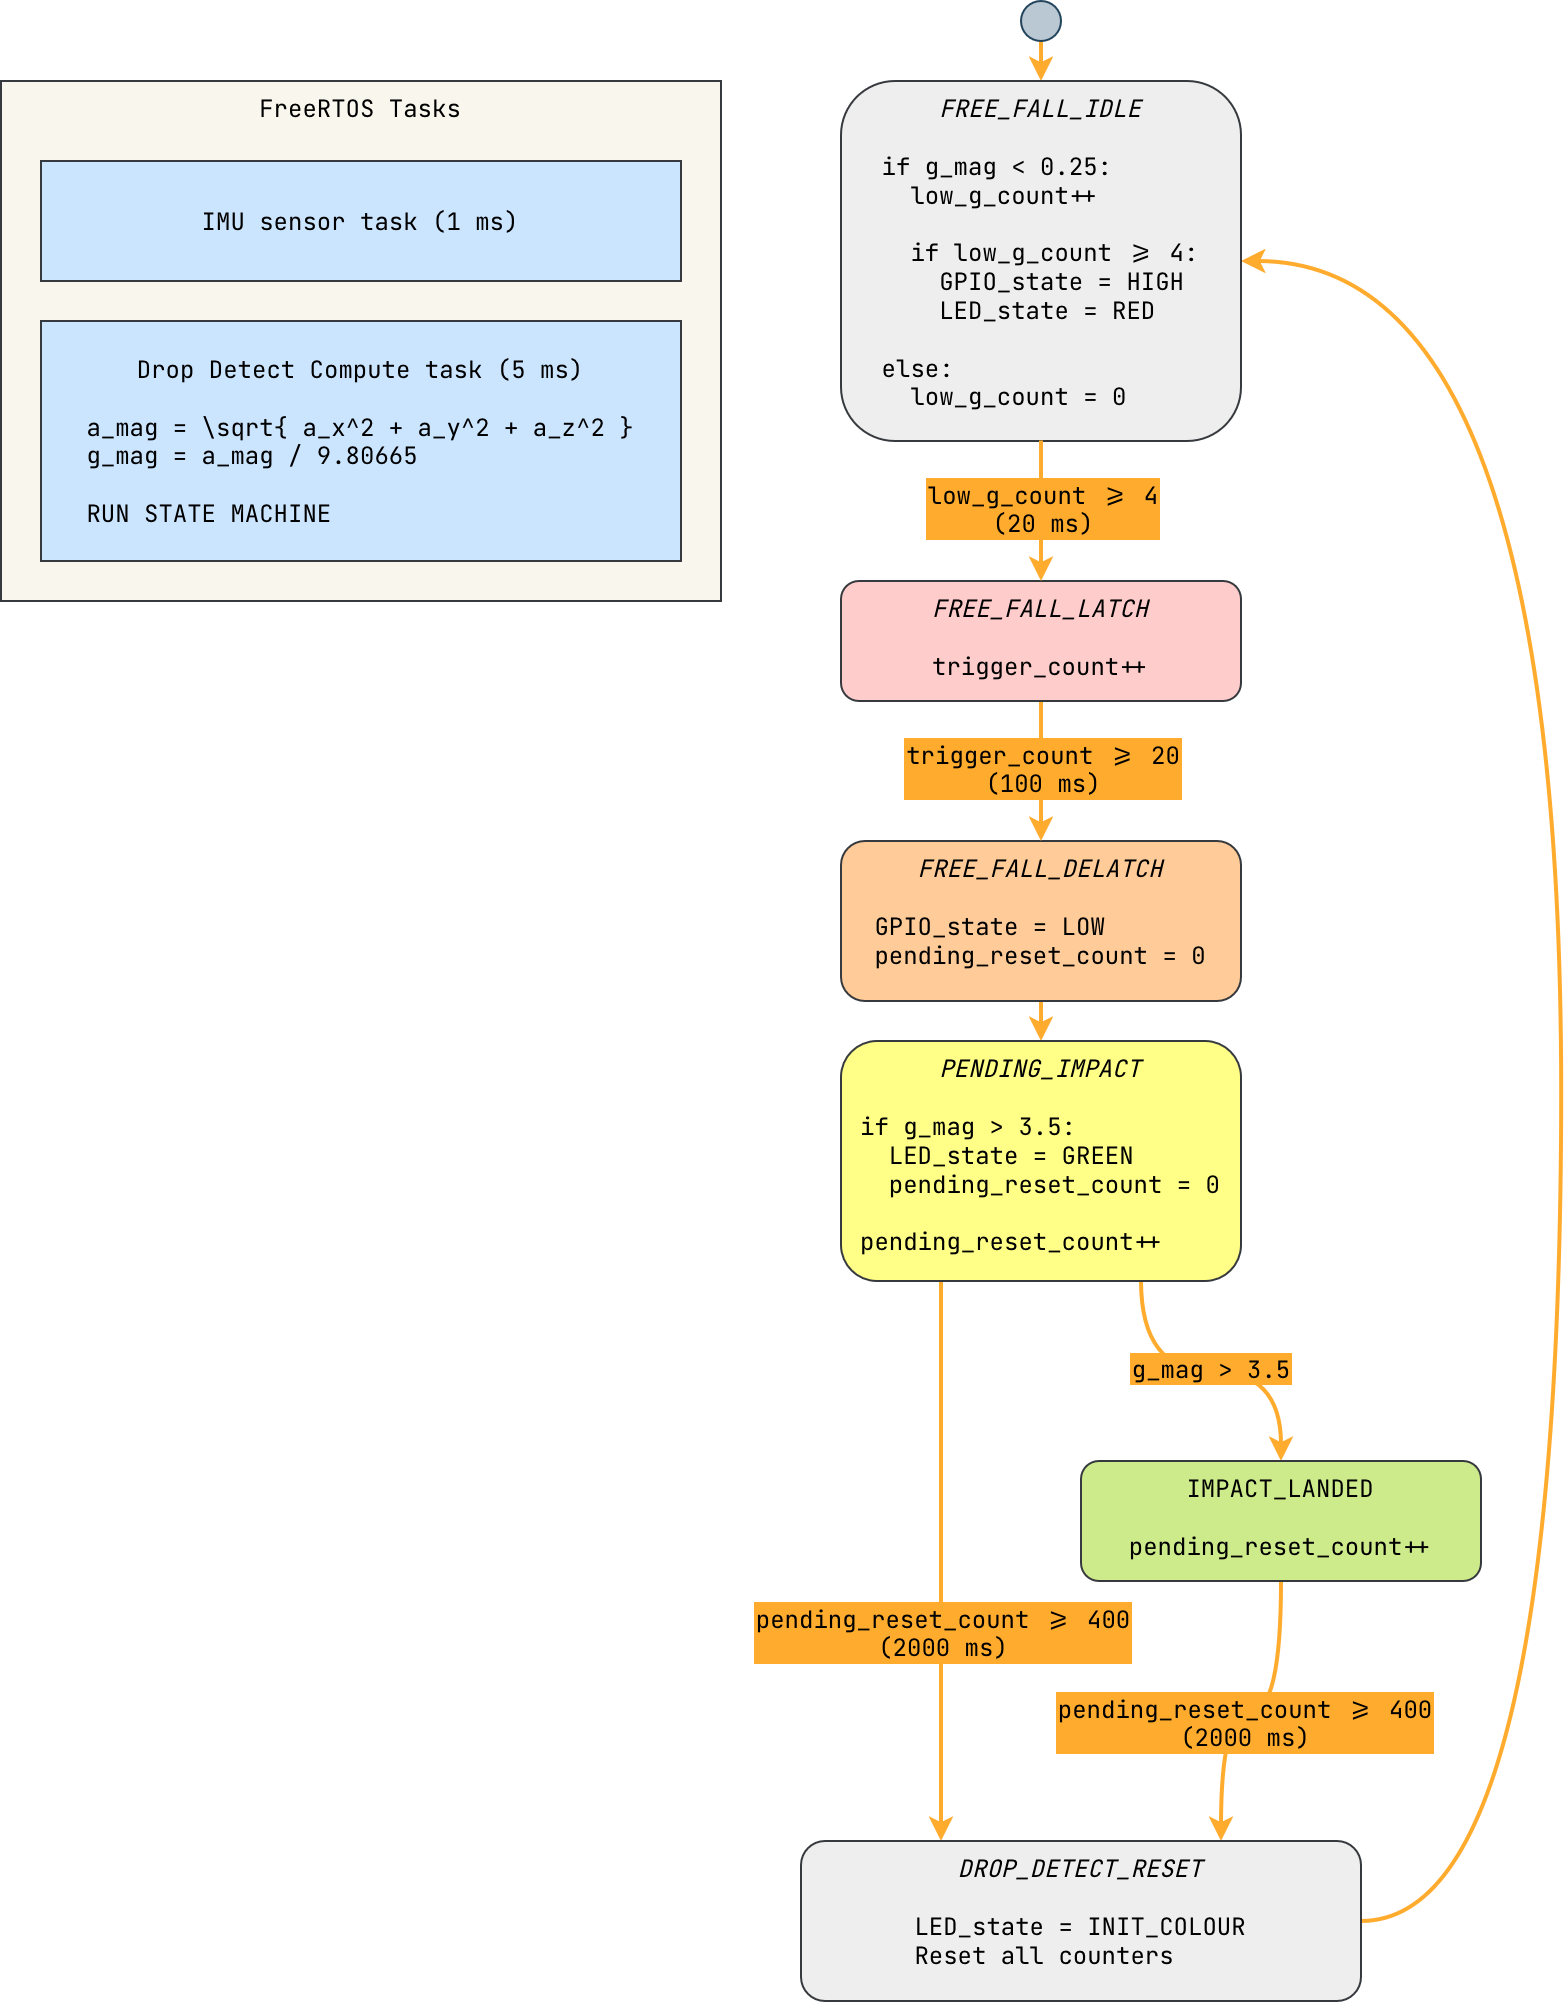

The diagram above was exported from draw.io. Its source (the exported page's mxGraphModel, read from the mxfile embedded in the PNG):
<mxGraphModel dx="1455" dy="954" grid="1" gridSize="10" guides="1" tooltips="1" connect="1" arrows="1" fold="1" page="1" pageScale="1" pageWidth="827" pageHeight="1169" math="0" shadow="0">
  <root>
    <mxCell id="0" />
    <mxCell id="1" parent="0" />
    <mxCell id="nHulEwlyFGYQdHm-lG7t-38" parent="1" style="rounded=0;whiteSpace=wrap;html=1;fontSize=12;fontFamily=JetBrains Mono;fontSource=https%3A%2F%2Ffonts.googleapis.com%2Fcss%3Ffamily%3DJetBrains%2BMono;fillColor=#f9f7ed;strokeColor=#36393d;verticalAlign=top;" value="FreeRTOS Tasks" vertex="1">
      <mxGeometry height="260" width="360" x="20" y="80" as="geometry" />
    </mxCell>
    <mxCell id="3psXlnNpl7eC7Tku3Xl5-1" edge="1" parent="1" source="nHulEwlyFGYQdHm-lG7t-4" style="edgeStyle=orthogonalEdgeStyle;rounded=1;orthogonalLoop=1;jettySize=auto;html=1;exitX=0.5;exitY=0;exitDx=0;exitDy=0;strokeWidth=2;curved=0;strokeColor=#FFAB2E;startArrow=classic;startFill=1;endArrow=none;endFill=0;entryX=0.5;entryY=1;entryDx=0;entryDy=0;" target="nHulEwlyFGYQdHm-lG7t-1">
      <mxGeometry relative="1" as="geometry">
        <mxPoint x="540" y="320" as="sourcePoint" />
        <mxPoint x="520" y="80" as="targetPoint" />
      </mxGeometry>
    </mxCell>
    <mxCell id="nHulEwlyFGYQdHm-lG7t-1" parent="1" style="ellipse;whiteSpace=wrap;html=1;aspect=fixed;fillColor=#bac8d3;strokeColor=#23445d;" value="" vertex="1">
      <mxGeometry height="20" width="20" x="530" y="40" as="geometry" />
    </mxCell>
    <mxCell id="nHulEwlyFGYQdHm-lG7t-6" parent="1" style="rounded=0;whiteSpace=wrap;html=1;fontSize=12;fontFamily=JetBrains Mono;fontSource=https%3A%2F%2Ffonts.googleapis.com%2Fcss%3Ffamily%3DJetBrains%2BMono;fillColor=#cce5ff;strokeColor=#36393d;" value="&lt;div&gt;IMU sensor task&amp;nbsp;(1 ms)&lt;/div&gt;" vertex="1">
      <mxGeometry height="60" width="320" x="40" y="120" as="geometry" />
    </mxCell>
    <mxCell id="nHulEwlyFGYQdHm-lG7t-7" parent="1" style="rounded=0;whiteSpace=wrap;html=1;fontSize=12;fontFamily=JetBrains Mono;fontSource=https%3A%2F%2Ffonts.googleapis.com%2Fcss%3Ffamily%3DJetBrains%2BMono;fillColor=#cce5ff;strokeColor=#36393d;" value="&lt;div align=&quot;center&quot;&gt;Drop Detect Compute task (5 ms)&lt;/div&gt;&lt;div&gt;&lt;br&gt;&lt;/div&gt;&lt;div align=&quot;left&quot;&gt;a_mag = \sqrt{ a_x^2 + a_y^2 + a_z^2 }&lt;/div&gt;&lt;div align=&quot;left&quot;&gt;g_mag = a_mag / 9.80665&lt;/div&gt;&lt;div align=&quot;left&quot;&gt;&lt;br&gt;&lt;/div&gt;&lt;div align=&quot;left&quot;&gt;RUN STATE MACHINE&lt;/div&gt;" vertex="1">
      <mxGeometry height="120" width="320" x="40" y="200" as="geometry" />
    </mxCell>
    <mxCell id="nHulEwlyFGYQdHm-lG7t-15" edge="1" parent="1" source="nHulEwlyFGYQdHm-lG7t-12" style="edgeStyle=orthogonalEdgeStyle;rounded=0;orthogonalLoop=1;jettySize=auto;html=1;exitX=0.5;exitY=0;exitDx=0;exitDy=0;strokeWidth=2;curved=1;strokeColor=#FFAB2E;startArrow=classic;startFill=1;endArrow=none;endFill=0;entryX=0.5;entryY=1;entryDx=0;entryDy=0;" target="nHulEwlyFGYQdHm-lG7t-9">
      <mxGeometry relative="1" as="geometry">
        <mxPoint x="539.5" y="640" as="sourcePoint" />
        <mxPoint x="539.5" y="580" as="targetPoint" />
      </mxGeometry>
    </mxCell>
    <mxCell id="nHulEwlyFGYQdHm-lG7t-17" edge="1" parent="1" source="nHulEwlyFGYQdHm-lG7t-13" style="edgeStyle=orthogonalEdgeStyle;rounded=0;orthogonalLoop=1;jettySize=auto;html=1;exitX=0.5;exitY=0;exitDx=0;exitDy=0;strokeWidth=2;curved=1;strokeColor=#FFAB2E;startArrow=classic;startFill=1;endArrow=none;endFill=0;entryX=0.75;entryY=1;entryDx=0;entryDy=0;" target="nHulEwlyFGYQdHm-lG7t-12">
      <mxGeometry relative="1" as="geometry">
        <mxPoint x="540" y="800" as="sourcePoint" />
        <mxPoint x="540" y="740" as="targetPoint" />
      </mxGeometry>
    </mxCell>
    <mxCell id="nHulEwlyFGYQdHm-lG7t-18" connectable="0" parent="nHulEwlyFGYQdHm-lG7t-17" style="edgeLabel;html=1;align=center;verticalAlign=middle;resizable=0;points=[];fontSize=12;fontFamily=JetBrains Mono;fontSource=https%3A%2F%2Ffonts.googleapis.com%2Fcss%3Ffamily%3DJetBrains%2BMono;labelBackgroundColor=#FFAB2E;labelBorderColor=#FFAB2E;textShadow=0;" value="g_mag &amp;gt; 3.5" vertex="1">
      <mxGeometry relative="1" x="-0.008" y="-1" as="geometry">
        <mxPoint x="-1" y="-1" as="offset" />
      </mxGeometry>
    </mxCell>
    <mxCell id="nHulEwlyFGYQdHm-lG7t-19" edge="1" parent="1" source="nHulEwlyFGYQdHm-lG7t-14" style="edgeStyle=orthogonalEdgeStyle;rounded=0;orthogonalLoop=1;jettySize=auto;html=1;exitX=0.75;exitY=0;exitDx=0;exitDy=0;strokeWidth=2;curved=1;strokeColor=#FFAB2E;startArrow=classic;startFill=1;endArrow=none;endFill=0;entryX=0.5;entryY=1;entryDx=0;entryDy=0;" target="nHulEwlyFGYQdHm-lG7t-13">
      <mxGeometry relative="1" as="geometry">
        <mxPoint x="640" y="1000" as="sourcePoint" />
        <mxPoint x="640" y="940" as="targetPoint" />
      </mxGeometry>
    </mxCell>
    <mxCell id="nHulEwlyFGYQdHm-lG7t-20" connectable="0" parent="nHulEwlyFGYQdHm-lG7t-19" style="edgeLabel;html=1;align=center;verticalAlign=middle;resizable=0;points=[];fontSize=12;fontFamily=JetBrains Mono;fontSource=https%3A%2F%2Ffonts.googleapis.com%2Fcss%3Ffamily%3DJetBrains%2BMono;labelBackgroundColor=#FFAB2E;labelBorderColor=#FFAB2E;textShadow=0;" value="&lt;div&gt;pending_reset_count &amp;gt;= 400&lt;/div&gt;&lt;div&gt;(2000 ms)&lt;/div&gt;" vertex="1">
      <mxGeometry relative="1" x="-0.008" y="-1" as="geometry">
        <mxPoint x="-4" y="4" as="offset" />
      </mxGeometry>
    </mxCell>
    <mxCell id="nHulEwlyFGYQdHm-lG7t-23" edge="1" parent="1" source="nHulEwlyFGYQdHm-lG7t-4" style="edgeStyle=orthogonalEdgeStyle;rounded=0;orthogonalLoop=1;jettySize=auto;html=1;exitX=1;exitY=0.5;exitDx=0;exitDy=0;strokeWidth=2;curved=1;strokeColor=#FFAB2E;startArrow=classic;startFill=1;endArrow=none;endFill=0;entryX=1;entryY=0.5;entryDx=0;entryDy=0;" target="nHulEwlyFGYQdHm-lG7t-14">
      <mxGeometry relative="1" as="geometry">
        <Array as="points">
          <mxPoint x="800" y="170" />
          <mxPoint x="800" y="1000" />
        </Array>
        <mxPoint x="660" y="660" as="sourcePoint" />
        <mxPoint x="660" y="600" as="targetPoint" />
      </mxGeometry>
    </mxCell>
    <mxCell id="nHulEwlyFGYQdHm-lG7t-27" edge="1" parent="1" source="nHulEwlyFGYQdHm-lG7t-14" style="edgeStyle=orthogonalEdgeStyle;rounded=0;orthogonalLoop=1;jettySize=auto;html=1;exitX=0.25;exitY=0;exitDx=0;exitDy=0;strokeWidth=2;curved=1;strokeColor=#FFAB2E;startArrow=classic;startFill=1;endArrow=none;endFill=0;entryX=0.25;entryY=1;entryDx=0;entryDy=0;" target="nHulEwlyFGYQdHm-lG7t-12">
      <mxGeometry relative="1" as="geometry">
        <mxPoint x="670" y="860" as="sourcePoint" />
        <mxPoint x="650" y="760" as="targetPoint" />
      </mxGeometry>
    </mxCell>
    <mxCell id="nHulEwlyFGYQdHm-lG7t-28" connectable="0" parent="nHulEwlyFGYQdHm-lG7t-27" style="edgeLabel;html=1;align=center;verticalAlign=middle;resizable=0;points=[];fontSize=12;fontFamily=JetBrains Mono;fontSource=https%3A%2F%2Ffonts.googleapis.com%2Fcss%3Ffamily%3DJetBrains%2BMono;labelBackgroundColor=#FFAB2E;labelBorderColor=#FFAB2E;textShadow=0;" value="&lt;div&gt;pending_reset_count &amp;gt;= 400&lt;/div&gt;&lt;div&gt;(2000 ms)&lt;/div&gt;" vertex="1">
      <mxGeometry relative="1" x="-0.008" y="-1" as="geometry">
        <mxPoint x="-1" y="34" as="offset" />
      </mxGeometry>
    </mxCell>
    <mxCell id="nHulEwlyFGYQdHm-lG7t-4" parent="1" style="rounded=1;whiteSpace=wrap;html=1;fillColor=#eeeeee;strokeColor=#36393d;fontFamily=JetBrains Mono;fontSource=https%3A%2F%2Ffonts.googleapis.com%2Fcss%3Ffamily%3DJetBrains%2BMono;verticalAlign=top;" value="&lt;div&gt;&lt;i&gt;FREE_FALL_IDLE&lt;/i&gt;&lt;/div&gt;&lt;div&gt;&lt;br&gt;&lt;/div&gt;&lt;div align=&quot;left&quot;&gt;if g_mag &amp;lt; 0.25:&lt;/div&gt;&lt;div align=&quot;left&quot;&gt;&amp;nbsp; low_g_count++&lt;/div&gt;&lt;div align=&quot;left&quot;&gt;&lt;br&gt;&lt;/div&gt;&lt;div align=&quot;left&quot;&gt;&amp;nbsp; if&amp;nbsp;low_g_count &amp;gt;= 4:&lt;/div&gt;&lt;div align=&quot;left&quot;&gt;&amp;nbsp; &amp;nbsp; GPIO_state = HIGH&lt;/div&gt;&lt;div align=&quot;left&quot;&gt;&amp;nbsp; &amp;nbsp; LED_state = RED&lt;/div&gt;&lt;div align=&quot;left&quot;&gt;&lt;br&gt;&lt;/div&gt;&lt;div align=&quot;left&quot;&gt;else:&lt;/div&gt;&lt;div align=&quot;left&quot;&gt;&amp;nbsp; low_g_count = 0&lt;/div&gt;" vertex="1">
      <mxGeometry height="180" width="200" x="440" y="80" as="geometry" />
    </mxCell>
    <mxCell id="nHulEwlyFGYQdHm-lG7t-9" parent="1" style="rounded=1;whiteSpace=wrap;html=1;fillColor=#ffcc99;strokeColor=#36393d;fontFamily=JetBrains Mono;fontSource=https%3A%2F%2Ffonts.googleapis.com%2Fcss%3Ffamily%3DJetBrains%2BMono;verticalAlign=top;" value="&lt;div&gt;&lt;i&gt;FREE_FALL_DELATCH&lt;/i&gt;&lt;/div&gt;&lt;div&gt;&lt;br&gt;&lt;/div&gt;&lt;div align=&quot;left&quot;&gt;GPIO_state = LOW&lt;/div&gt;&lt;div&gt;pending_reset_count = 0&lt;/div&gt;" vertex="1">
      <mxGeometry height="80" width="200" x="440" y="460" as="geometry" />
    </mxCell>
    <mxCell id="nHulEwlyFGYQdHm-lG7t-12" parent="1" style="rounded=1;whiteSpace=wrap;html=1;fillColor=#ffff88;strokeColor=#36393d;fontFamily=JetBrains Mono;fontSource=https%3A%2F%2Ffonts.googleapis.com%2Fcss%3Ffamily%3DJetBrains%2BMono;verticalAlign=top;" value="&lt;div&gt;&lt;i&gt;PENDING_IMPACT&lt;/i&gt;&lt;/div&gt;&lt;div&gt;&lt;br&gt;&lt;/div&gt;&lt;div align=&quot;left&quot;&gt;if g_mag &amp;gt; 3.5:&lt;/div&gt;&lt;div align=&quot;left&quot;&gt;&amp;nbsp; LED_state = GREEN&lt;/div&gt;&lt;div align=&quot;left&quot;&gt;&amp;nbsp; pending_reset_count = 0&lt;/div&gt;&lt;div align=&quot;left&quot;&gt;&lt;br&gt;&lt;/div&gt;&lt;div align=&quot;left&quot;&gt;pending_reset_count++&lt;/div&gt;" vertex="1">
      <mxGeometry height="120" width="200" x="440" y="560" as="geometry" />
    </mxCell>
    <mxCell id="nHulEwlyFGYQdHm-lG7t-13" parent="1" style="rounded=1;whiteSpace=wrap;html=1;fillColor=#cdeb8b;strokeColor=#36393d;fontFamily=JetBrains Mono;fontSource=https%3A%2F%2Ffonts.googleapis.com%2Fcss%3Ffamily%3DJetBrains%2BMono;verticalAlign=top;" value="&lt;div&gt;IMPACT_LANDED&lt;/div&gt;&lt;div&gt;&lt;br&gt;&lt;/div&gt;&lt;div&gt;pending_reset_count++&lt;/div&gt;" vertex="1">
      <mxGeometry height="60" width="200" x="560" y="770" as="geometry" />
    </mxCell>
    <mxCell id="nHulEwlyFGYQdHm-lG7t-14" parent="1" style="rounded=1;whiteSpace=wrap;html=1;fontFamily=JetBrains Mono;fontSource=https%3A%2F%2Ffonts.googleapis.com%2Fcss%3Ffamily%3DJetBrains%2BMono;verticalAlign=top;fillColor=#eeeeee;strokeColor=#36393d;" value="&lt;div&gt;&lt;i&gt;DROP_DETECT_RESET&lt;/i&gt;&lt;/div&gt;&lt;div align=&quot;left&quot;&gt;&lt;br&gt;&lt;/div&gt;&lt;div align=&quot;left&quot;&gt;LED_state = INIT_COLOUR&lt;/div&gt;&lt;div align=&quot;left&quot;&gt;Reset all counters&lt;/div&gt;" vertex="1">
      <mxGeometry height="80" width="280" x="420" y="960" as="geometry" />
    </mxCell>
    <mxCell id="nHulEwlyFGYQdHm-lG7t-31" edge="1" parent="1" source="nHulEwlyFGYQdHm-lG7t-9" style="edgeStyle=orthogonalEdgeStyle;rounded=0;orthogonalLoop=1;jettySize=auto;html=1;exitX=0.5;exitY=0;exitDx=0;exitDy=0;strokeWidth=2;curved=1;strokeColor=#FFAB2E;startArrow=classic;startFill=1;endArrow=none;endFill=0;entryX=0.5;entryY=1;entryDx=0;entryDy=0;" target="nHulEwlyFGYQdHm-lG7t-30" value="">
      <mxGeometry relative="1" as="geometry">
        <mxPoint x="540" y="520" as="sourcePoint" />
        <mxPoint x="540" y="320" as="targetPoint" />
      </mxGeometry>
    </mxCell>
    <mxCell id="nHulEwlyFGYQdHm-lG7t-32" connectable="0" parent="nHulEwlyFGYQdHm-lG7t-31" style="edgeLabel;html=1;align=center;verticalAlign=middle;resizable=0;points=[];fontSize=12;fontFamily=JetBrains Mono;fontSource=https%3A%2F%2Ffonts.googleapis.com%2Fcss%3Ffamily%3DJetBrains%2BMono;labelBackgroundColor=#FFAB2E;labelBorderColor=#FFAB2E;textShadow=0;" value="&lt;div&gt;trigger_count &amp;gt;= 20&lt;/div&gt;(100 ms)" vertex="1">
      <mxGeometry relative="1" x="-0.008" y="-1" as="geometry">
        <mxPoint x="-1" y="-1" as="offset" />
      </mxGeometry>
    </mxCell>
    <mxCell id="nHulEwlyFGYQdHm-lG7t-30" parent="1" style="rounded=1;whiteSpace=wrap;html=1;fillColor=#ffcccc;strokeColor=#36393d;fontFamily=JetBrains Mono;fontSource=https%3A%2F%2Ffonts.googleapis.com%2Fcss%3Ffamily%3DJetBrains%2BMono;verticalAlign=top;" value="&lt;div&gt;&lt;i&gt;FREE_FALL_LATCH&lt;/i&gt;&lt;/div&gt;&lt;div&gt;&lt;br&gt;&lt;/div&gt;&lt;div align=&quot;left&quot;&gt;trigger_count++&lt;/div&gt;" vertex="1">
      <mxGeometry height="60" width="200" x="440" y="330" as="geometry" />
    </mxCell>
    <mxCell id="nHulEwlyFGYQdHm-lG7t-33" edge="1" parent="1" source="nHulEwlyFGYQdHm-lG7t-30" style="edgeStyle=orthogonalEdgeStyle;rounded=0;orthogonalLoop=1;jettySize=auto;html=1;exitX=0.5;exitY=0;exitDx=0;exitDy=0;strokeWidth=2;curved=1;strokeColor=#FFAB2E;startArrow=classic;startFill=1;endArrow=none;endFill=0;entryX=0.5;entryY=1;entryDx=0;entryDy=0;" target="nHulEwlyFGYQdHm-lG7t-4" value="">
      <mxGeometry relative="1" as="geometry">
        <mxPoint x="710" y="530" as="sourcePoint" />
        <mxPoint x="710" y="450" as="targetPoint" />
      </mxGeometry>
    </mxCell>
    <mxCell id="nHulEwlyFGYQdHm-lG7t-34" connectable="0" parent="nHulEwlyFGYQdHm-lG7t-33" style="edgeLabel;html=1;align=center;verticalAlign=middle;resizable=0;points=[];fontSize=12;fontFamily=JetBrains Mono;fontSource=https%3A%2F%2Ffonts.googleapis.com%2Fcss%3Ffamily%3DJetBrains%2BMono;labelBackgroundColor=#FFAB2E;labelBorderColor=#FFAB2E;textShadow=0;" value="&lt;div&gt;low_g_count &amp;gt;= 4&lt;/div&gt;(20 ms)" vertex="1">
      <mxGeometry relative="1" x="-0.008" y="-1" as="geometry">
        <mxPoint x="-1" y="-1" as="offset" />
      </mxGeometry>
    </mxCell>
  </root>
</mxGraphModel>